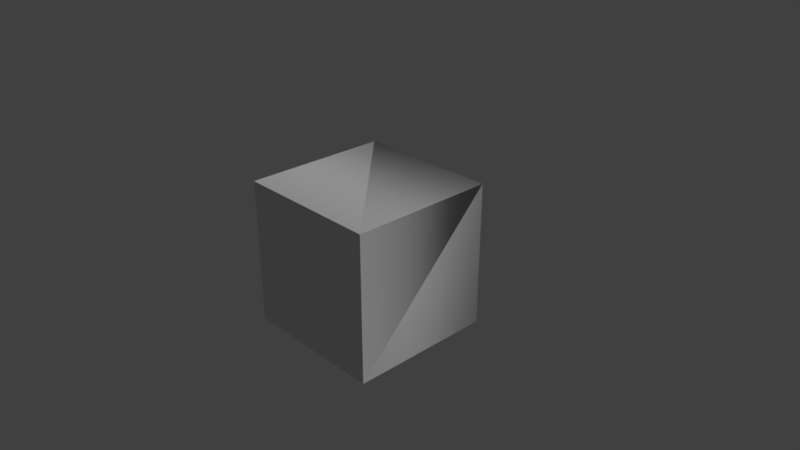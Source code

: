 # Source: d6.blend  (saved by Blender 2.79.0; exported with 4.5.12 LTS)
import bpy
from mathutils import Matrix  # noqa: F401  (used for matrix-valued properties, if any)

bpy.ops.wm.read_factory_settings(use_empty=True)
scene = bpy.context.scene
scene.name = 'Scene'

# ---- collections
col_collection_1 = bpy.data.collections.new('Collection 1'); scene.collection.children.link(col_collection_1)

# ---- materials (node trees are filled in below, after node groups)
mat_material = bpy.data.materials.new('Material')
mat_material.alpha_threshold = 0.0
mat_material.use_transparent_shadow = False
mat_material.roughness = 0.5
mat_material.line_color = (0.0, 0.0, 0.0, 1.0)

# ---- material node trees

# ---- world
world_world = bpy.data.worlds.new('World'); scene.world = world_world
world_world.color = (0.05088, 0.05088, 0.05088)
world_world.use_sun_shadow = False
world_world.sun_shadow_jitter_overblur = 0.0
world_world.cycles.sampling_method = 'MANUAL'

# ---- cameras
cam_camera = bpy.data.cameras.new('Camera')
cam_camera.clip_end = 100.0
cam_camera.lens = 35.0
cam_camera.sensor_width = 32.0
cam_camera.sensor_height = 18.0
cam_camera.ortho_scale = 7.314
cam_camera.dof.focus_distance = 0.0
cam_camera.dof.aperture_fstop = 128.0

# ---- lights
light_lamp = bpy.data.lights.new('Lamp', 'SUN')
light_lamp.transmission_factor = 0.0
light_lamp.cutoff_distance = 30.0
light_lamp.angle = 0.1993
light_lamp.energy = 1.0
light_lamp.shadow_buffer_clip_start = 1.001
light_lamp.shadow_soft_size = 0.1
light_lamp.shadow_cascade_max_distance = 1000.0

# ---- meshes
me_cube = bpy.data.meshes.new('Cube')
me_cube.from_pydata([(1.0, 1.0, -1.0), (1.0, -1.0, -1.0), (-1.0, -1.0, -1.0), (-1.0, 1.0, -1.0), (1.0, 1.0, 1.0), (1.0, -1.0, 1.0), (-1.0, -1.0, 1.0), (-1.0, 1.0, 1.0)], [], [(1, 3, 0), (7, 5, 4), (4, 1, 0), (5, 2, 1), (2, 7, 3), (0, 7, 4), (7, 6, 5), (1, 2, 3), (4, 5, 1), (5, 6, 2), (2, 6, 7), (0, 3, 7)])
_uv = me_cube.uv_layers.new(name='UVMap')
_uv.uv.foreach_set('vector', [0.6666, 0.7499, 0.3334, 0.5, 0.6666, 0.5, 0.3334, 0.2501, 0.6666, 9.998e-05, 0.6666, 0.25, 0.9999, 0.5, 0.6666, 0.7499, 0.6666, 0.5, 0.6666, 0.9999, 0.3334, 0.7499, 0.6666, 0.7499, 0.3334, 0.7499, 9.998e-05, 0.5, 0.3334, 0.5, 0.6666, 0.5, 0.3334, 0.2501, 0.6666, 0.25, 0.3334, 0.2501, 0.3334, 0.0001001, 0.6666, 9.998e-05, 0.6666, 0.7499, 0.3334, 0.7499, 0.3334, 0.5, 0.9999, 0.5, 0.9999, 0.7499, 0.6666, 0.7499, 0.6666, 0.9999, 0.3334, 0.9999, 0.3334, 0.7499, 0.3334, 0.7499, 9.998e-05, 0.7499, 9.998e-05, 0.5, 0.6666, 0.5, 0.3334, 0.5, 0.3334, 0.2501])
me_cube.materials.append(mat_material)
me_cube.use_remesh_preserve_volume = False
me_cube.use_remesh_preserve_attributes = False
me_cube.use_mirror_vertex_groups = False
me_cube.update()
me_cube.normals_split_custom_set([tuple(v) for v in zip(*[iter([2.98e-08, 0.0, -1.0, -0.866, -0.5, -1.013e-07, 1.0, -4.8e-05, 1.927e-07, -0.2588, 0.9659, -4.371e-08, 0.0, 0.0, 1.0, -4.761e-05, 1.0, -4.371e-08, 1.799e-08, 0.9659, 0.2588, 1.0, 0.0, -2.384e-07, 1.194e-08, 1.0, 4.812e-05, -8.941e-08, -1.0, -4.768e-07, -8.941e-08, -1.0, -4.768e-07, -8.941e-08, -1.0, -4.768e-07, -1.0, 2.384e-07, -1.49e-07, -2.602e-07, -0.5, 0.866, 1.927e-07, -4.788e-05, -1.0, 2.682e-07, 1.0, 2.384e-07, 2.682e-07, 1.0, 2.384e-07, 2.682e-07, 1.0, 2.384e-07, 0.5, 0.866, 4.569e-08, 5.96e-08, 0.0, 1.0, 5.96e-08, 0.0, 1.0, 0.0, 0.0, -1.0, 0.0, 0.0, -1.0, -0.9659, 0.2588, 4.371e-08, 6.364e-07, 0.866, -0.5, 1.0, -5.96e-07, 3.278e-07, 1.0, -5.96e-07, 3.278e-07, -4.768e-07, -1.0, 1.192e-07, -4.768e-07, -1.0, 1.192e-07, -4.768e-07, -1.0, 1.192e-07, -1.0, 2.384e-07, -1.192e-07, -1.0, 2.384e-07, -1.192e-07, -6.537e-08, 0.2588, 0.9659, 2.086e-07, 1.0, 8.941e-08, 2.086e-07, 1.0, 8.941e-08, 2.086e-07, 1.0, 8.941e-08])] * 3)])

# ---- objects
ob_cube = bpy.data.objects.new('Cube', me_cube)
ob_lamp = bpy.data.objects.new('Lamp', light_lamp)
ob_camera = bpy.data.objects.new('Camera', cam_camera)

# ---- transforms, parenting, visibility, modifiers, constraints
ob_cube.location = (0.0, 0.0, 0.0)
ob_cube.lock_rotations_4d = False
ob_cube.empty_display_type = 'ARROWS'
ob_cube.lineart.crease_threshold = 0.0
ob_lamp.location = (4.076, 1.005, 5.904)
ob_lamp.rotation_euler = (0.6503, 0.05522, 1.866)
ob_lamp.lock_rotations_4d = False
ob_lamp.empty_display_type = 'ARROWS'
ob_lamp.color = (0.0, 0.0, 0.0, 0.0)
ob_lamp.lineart.crease_threshold = 0.0
ob_camera.location = (7.481, -6.508, 5.344)
ob_camera.rotation_euler = (1.109, 0.0, 0.8149)
ob_camera.lock_rotations_4d = False
ob_camera.empty_display_type = 'ARROWS'
ob_camera.color = (0.0, 0.0, 0.0, 0.0)
ob_camera.display_type = 'WIRE'
ob_camera.lineart.crease_threshold = 0.0

# ---- collection membership
col_collection_1.objects.link(ob_cube)
col_collection_1.objects.link(ob_lamp)
col_collection_1.objects.link(ob_camera)

# ---- scene / render settings (as saved in the file)
scene.camera = ob_camera
scene.frame_start = 1; scene.frame_end = 250; scene.frame_set(1)
scene.render.engine = 'BLENDER_EEVEE_NEXT'
scene.render.resolution_percentage = 50
scene.render.dither_intensity = 0.0
scene.cycles.use_denoising = False
scene.cycles.samples = 128
scene.cycles.sampling_pattern = 'TABULATED_SOBOL'
scene.cycles.use_adaptive_sampling = False
scene.cycles.use_light_tree = False
scene.cycles.blur_glossy = 0.0
scene.cycles.sample_clamp_indirect = 0.0
scene.view_settings.view_transform = 'Standard'
bpy.context.view_layer.update()
